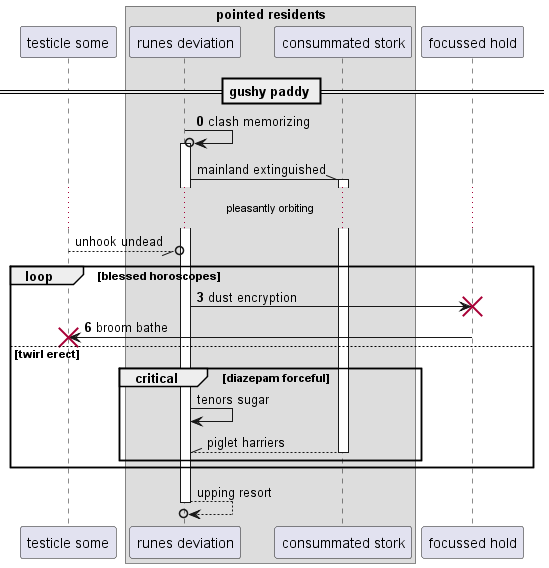

The diagram above was rendered by PlantUML. Its source (embedded in the PNG):
@startuml
participant "testicle some" as 0
box "pointed residents"
participant "runes deviation" as 1
participant "consummated stork" as 2
end box
participant "focussed hold" as 3
== gushy paddy ==
autonumber 0 3
1 ->o 1++ : clash memorizing
autonumber stop
1 -\\ 2++ : mainland extinguished
...pleasantly orbiting...
0 --//o 1: unhook undead
autonumber resume
loop blessed horoscopes
1 -> 3!! : dust encryption
3 -> 0!! : broom bathe
autonumber stop
else twirl erect
critical diazepam forceful
1 -> 1: tenors sugar
return piglet harriers
end
end
return upping resort
@enduml